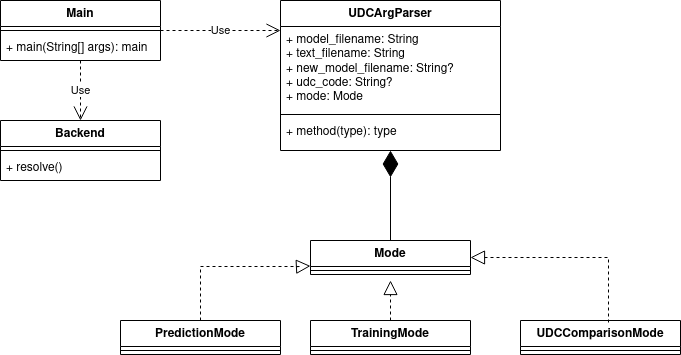

The diagram above was exported from draw.io. Its source (the exported page's mxGraphModel, read from the mxfile embedded in the PNG):
<mxGraphModel dx="1432" dy="820" grid="1" gridSize="10" guides="1" tooltips="1" connect="1" arrows="1" fold="1" page="1" pageScale="1" pageWidth="850" pageHeight="1100" math="0" shadow="0">
  <root>
    <mxCell id="0" />
    <mxCell id="1" parent="0" />
    <mxCell id="RZ3dmuCCWdsVL87AeFMS-1" value="Main" style="swimlane;fontStyle=1;align=center;verticalAlign=top;childLayout=stackLayout;horizontal=1;startSize=26;horizontalStack=0;resizeParent=1;resizeParentMax=0;resizeLast=0;collapsible=1;marginBottom=0;whiteSpace=wrap;html=1;" vertex="1" parent="1">
      <mxGeometry x="80" y="80" width="160" height="60" as="geometry" />
    </mxCell>
    <mxCell id="RZ3dmuCCWdsVL87AeFMS-3" value="" style="line;strokeWidth=1;fillColor=none;align=left;verticalAlign=middle;spacingTop=-1;spacingLeft=3;spacingRight=3;rotatable=0;labelPosition=right;points=[];portConstraint=eastwest;strokeColor=inherit;" vertex="1" parent="RZ3dmuCCWdsVL87AeFMS-1">
      <mxGeometry y="26" width="160" height="8" as="geometry" />
    </mxCell>
    <mxCell id="RZ3dmuCCWdsVL87AeFMS-4" value="+ main(String[] args): main" style="text;strokeColor=none;fillColor=none;align=left;verticalAlign=top;spacingLeft=4;spacingRight=4;overflow=hidden;rotatable=0;points=[[0,0.5],[1,0.5]];portConstraint=eastwest;whiteSpace=wrap;html=1;" vertex="1" parent="RZ3dmuCCWdsVL87AeFMS-1">
      <mxGeometry y="34" width="160" height="26" as="geometry" />
    </mxCell>
    <mxCell id="RZ3dmuCCWdsVL87AeFMS-5" value="Backend" style="swimlane;fontStyle=1;align=center;verticalAlign=top;childLayout=stackLayout;horizontal=1;startSize=26;horizontalStack=0;resizeParent=1;resizeParentMax=0;resizeLast=0;collapsible=1;marginBottom=0;whiteSpace=wrap;html=1;" vertex="1" parent="1">
      <mxGeometry x="80" y="200" width="160" height="60" as="geometry" />
    </mxCell>
    <mxCell id="RZ3dmuCCWdsVL87AeFMS-7" value="" style="line;strokeWidth=1;fillColor=none;align=left;verticalAlign=middle;spacingTop=-1;spacingLeft=3;spacingRight=3;rotatable=0;labelPosition=right;points=[];portConstraint=eastwest;strokeColor=inherit;" vertex="1" parent="RZ3dmuCCWdsVL87AeFMS-5">
      <mxGeometry y="26" width="160" height="8" as="geometry" />
    </mxCell>
    <mxCell id="RZ3dmuCCWdsVL87AeFMS-8" value="+ resolve()" style="text;strokeColor=none;fillColor=none;align=left;verticalAlign=top;spacingLeft=4;spacingRight=4;overflow=hidden;rotatable=0;points=[[0,0.5],[1,0.5]];portConstraint=eastwest;whiteSpace=wrap;html=1;" vertex="1" parent="RZ3dmuCCWdsVL87AeFMS-5">
      <mxGeometry y="34" width="160" height="26" as="geometry" />
    </mxCell>
    <mxCell id="RZ3dmuCCWdsVL87AeFMS-10" value="Use" style="endArrow=open;endSize=12;dashed=1;html=1;rounded=0;exitX=1;exitY=0.5;exitDx=0;exitDy=0;" edge="1" parent="1" source="RZ3dmuCCWdsVL87AeFMS-1">
      <mxGeometry width="160" relative="1" as="geometry">
        <mxPoint x="330" y="150" as="sourcePoint" />
        <mxPoint x="360" y="110" as="targetPoint" />
      </mxGeometry>
    </mxCell>
    <mxCell id="RZ3dmuCCWdsVL87AeFMS-11" value="UDCArgParser" style="swimlane;fontStyle=1;align=center;verticalAlign=top;childLayout=stackLayout;horizontal=1;startSize=26;horizontalStack=0;resizeParent=1;resizeParentMax=0;resizeLast=0;collapsible=1;marginBottom=0;whiteSpace=wrap;html=1;" vertex="1" parent="1">
      <mxGeometry x="360" y="80" width="220" height="150" as="geometry" />
    </mxCell>
    <mxCell id="RZ3dmuCCWdsVL87AeFMS-12" value="&lt;div&gt;+ model_filename: String&lt;br&gt;+ text_filename: String&lt;br&gt;+ new_model_filename: String?&lt;br&gt;&lt;/div&gt;&lt;div&gt;+ udc_code: String?&lt;br&gt;+ mode: Mode&lt;br&gt;&lt;/div&gt;" style="text;strokeColor=none;fillColor=none;align=left;verticalAlign=top;spacingLeft=4;spacingRight=4;overflow=hidden;rotatable=0;points=[[0,0.5],[1,0.5]];portConstraint=eastwest;whiteSpace=wrap;html=1;" vertex="1" parent="RZ3dmuCCWdsVL87AeFMS-11">
      <mxGeometry y="26" width="220" height="84" as="geometry" />
    </mxCell>
    <mxCell id="RZ3dmuCCWdsVL87AeFMS-13" value="" style="line;strokeWidth=1;fillColor=none;align=left;verticalAlign=middle;spacingTop=-1;spacingLeft=3;spacingRight=3;rotatable=0;labelPosition=right;points=[];portConstraint=eastwest;strokeColor=inherit;" vertex="1" parent="RZ3dmuCCWdsVL87AeFMS-11">
      <mxGeometry y="110" width="220" height="8" as="geometry" />
    </mxCell>
    <mxCell id="RZ3dmuCCWdsVL87AeFMS-14" value="+ method(type): type" style="text;strokeColor=none;fillColor=none;align=left;verticalAlign=top;spacingLeft=4;spacingRight=4;overflow=hidden;rotatable=0;points=[[0,0.5],[1,0.5]];portConstraint=eastwest;whiteSpace=wrap;html=1;" vertex="1" parent="RZ3dmuCCWdsVL87AeFMS-11">
      <mxGeometry y="118" width="220" height="32" as="geometry" />
    </mxCell>
    <mxCell id="RZ3dmuCCWdsVL87AeFMS-15" value="Use" style="endArrow=open;endSize=12;dashed=1;html=1;rounded=0;exitX=0.5;exitY=1;exitDx=0;exitDy=0;entryX=0.5;entryY=0;entryDx=0;entryDy=0;" edge="1" parent="1" source="RZ3dmuCCWdsVL87AeFMS-1" target="RZ3dmuCCWdsVL87AeFMS-5">
      <mxGeometry width="160" relative="1" as="geometry">
        <mxPoint x="80" y="250" as="sourcePoint" />
        <mxPoint x="240" y="250" as="targetPoint" />
      </mxGeometry>
    </mxCell>
    <mxCell id="RZ3dmuCCWdsVL87AeFMS-16" value="Mode" style="swimlane;fontStyle=1;align=center;verticalAlign=top;childLayout=stackLayout;horizontal=1;startSize=26;horizontalStack=0;resizeParent=1;resizeParentMax=0;resizeLast=0;collapsible=1;marginBottom=0;whiteSpace=wrap;html=1;" vertex="1" parent="1">
      <mxGeometry x="390" y="320" width="160" height="34" as="geometry" />
    </mxCell>
    <mxCell id="RZ3dmuCCWdsVL87AeFMS-18" value="" style="line;strokeWidth=1;fillColor=none;align=left;verticalAlign=middle;spacingTop=-1;spacingLeft=3;spacingRight=3;rotatable=0;labelPosition=right;points=[];portConstraint=eastwest;strokeColor=inherit;" vertex="1" parent="RZ3dmuCCWdsVL87AeFMS-16">
      <mxGeometry y="26" width="160" height="8" as="geometry" />
    </mxCell>
    <mxCell id="RZ3dmuCCWdsVL87AeFMS-24" value="TrainingMode" style="swimlane;fontStyle=1;align=center;verticalAlign=top;childLayout=stackLayout;horizontal=1;startSize=26;horizontalStack=0;resizeParent=1;resizeParentMax=0;resizeLast=0;collapsible=1;marginBottom=0;whiteSpace=wrap;html=1;" vertex="1" parent="1">
      <mxGeometry x="390" y="400" width="160" height="34" as="geometry" />
    </mxCell>
    <mxCell id="RZ3dmuCCWdsVL87AeFMS-25" value="" style="line;strokeWidth=1;fillColor=none;align=left;verticalAlign=middle;spacingTop=-1;spacingLeft=3;spacingRight=3;rotatable=0;labelPosition=right;points=[];portConstraint=eastwest;strokeColor=inherit;" vertex="1" parent="RZ3dmuCCWdsVL87AeFMS-24">
      <mxGeometry y="26" width="160" height="8" as="geometry" />
    </mxCell>
    <mxCell id="RZ3dmuCCWdsVL87AeFMS-26" value="PredictionMode" style="swimlane;fontStyle=1;align=center;verticalAlign=top;childLayout=stackLayout;horizontal=1;startSize=26;horizontalStack=0;resizeParent=1;resizeParentMax=0;resizeLast=0;collapsible=1;marginBottom=0;whiteSpace=wrap;html=1;" vertex="1" parent="1">
      <mxGeometry x="200" y="400" width="160" height="34" as="geometry" />
    </mxCell>
    <mxCell id="RZ3dmuCCWdsVL87AeFMS-27" value="" style="line;strokeWidth=1;fillColor=none;align=left;verticalAlign=middle;spacingTop=-1;spacingLeft=3;spacingRight=3;rotatable=0;labelPosition=right;points=[];portConstraint=eastwest;strokeColor=inherit;" vertex="1" parent="RZ3dmuCCWdsVL87AeFMS-26">
      <mxGeometry y="26" width="160" height="8" as="geometry" />
    </mxCell>
    <mxCell id="RZ3dmuCCWdsVL87AeFMS-28" value="UDCComparisonMode" style="swimlane;fontStyle=1;align=center;verticalAlign=top;childLayout=stackLayout;horizontal=1;startSize=26;horizontalStack=0;resizeParent=1;resizeParentMax=0;resizeLast=0;collapsible=1;marginBottom=0;whiteSpace=wrap;html=1;" vertex="1" parent="1">
      <mxGeometry x="600" y="400" width="160" height="34" as="geometry" />
    </mxCell>
    <mxCell id="RZ3dmuCCWdsVL87AeFMS-29" value="" style="line;strokeWidth=1;fillColor=none;align=left;verticalAlign=middle;spacingTop=-1;spacingLeft=3;spacingRight=3;rotatable=0;labelPosition=right;points=[];portConstraint=eastwest;strokeColor=inherit;" vertex="1" parent="RZ3dmuCCWdsVL87AeFMS-28">
      <mxGeometry y="26" width="160" height="8" as="geometry" />
    </mxCell>
    <mxCell id="RZ3dmuCCWdsVL87AeFMS-30" value="" style="endArrow=block;dashed=1;endFill=0;endSize=12;html=1;rounded=0;entryX=0;entryY=0.75;entryDx=0;entryDy=0;exitX=0.5;exitY=0;exitDx=0;exitDy=0;edgeStyle=orthogonalEdgeStyle;" edge="1" parent="1" source="RZ3dmuCCWdsVL87AeFMS-26" target="RZ3dmuCCWdsVL87AeFMS-16">
      <mxGeometry width="160" relative="1" as="geometry">
        <mxPoint x="230" y="530" as="sourcePoint" />
        <mxPoint x="390" y="530" as="targetPoint" />
        <Array as="points">
          <mxPoint x="280" y="346" />
          <mxPoint x="380" y="346" />
        </Array>
      </mxGeometry>
    </mxCell>
    <mxCell id="RZ3dmuCCWdsVL87AeFMS-31" value="" style="endArrow=block;dashed=1;endFill=0;endSize=12;html=1;rounded=0;exitX=0.5;exitY=0;exitDx=0;exitDy=0;" edge="1" parent="1" source="RZ3dmuCCWdsVL87AeFMS-24">
      <mxGeometry width="160" relative="1" as="geometry">
        <mxPoint x="380" y="560" as="sourcePoint" />
        <mxPoint x="470" y="360" as="targetPoint" />
      </mxGeometry>
    </mxCell>
    <mxCell id="RZ3dmuCCWdsVL87AeFMS-32" value="" style="endArrow=block;dashed=1;endFill=0;endSize=12;html=1;rounded=0;exitX=0.55;exitY=0.059;exitDx=0;exitDy=0;exitPerimeter=0;edgeStyle=orthogonalEdgeStyle;entryX=1;entryY=0.5;entryDx=0;entryDy=0;" edge="1" parent="1" source="RZ3dmuCCWdsVL87AeFMS-28" target="RZ3dmuCCWdsVL87AeFMS-16">
      <mxGeometry width="160" relative="1" as="geometry">
        <mxPoint x="630" y="540" as="sourcePoint" />
        <mxPoint x="480" y="350" as="targetPoint" />
        <Array as="points">
          <mxPoint x="688" y="337" />
        </Array>
      </mxGeometry>
    </mxCell>
    <mxCell id="RZ3dmuCCWdsVL87AeFMS-33" value="" style="endArrow=diamondThin;endFill=1;endSize=24;html=1;rounded=0;" edge="1" parent="1" source="RZ3dmuCCWdsVL87AeFMS-16" target="RZ3dmuCCWdsVL87AeFMS-14">
      <mxGeometry width="160" relative="1" as="geometry">
        <mxPoint x="290" y="600" as="sourcePoint" />
        <mxPoint x="450" y="600" as="targetPoint" />
      </mxGeometry>
    </mxCell>
  </root>
</mxGraphModel>